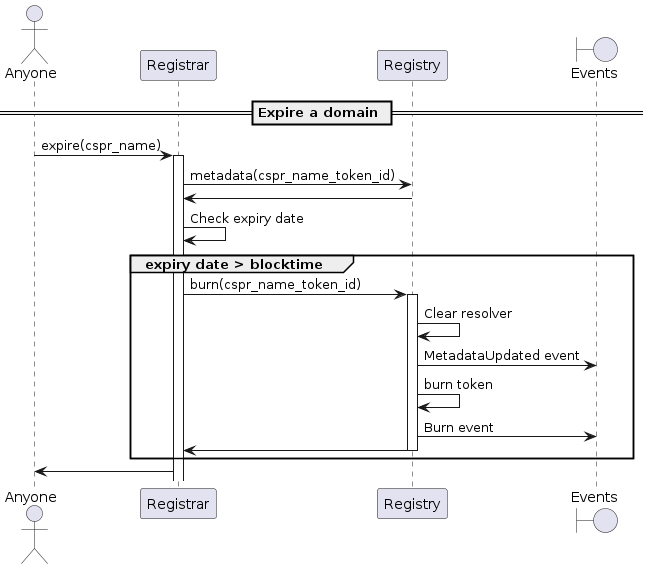

The diagram above was rendered by PlantUML. Its source (embedded in the PNG):
@startuml
'https://plantuml.com/sequence-diagram

'autonumber
actor "Anyone"
participant "Registrar"
participant "Registry"
boundary "Events"

== Expire a domain ==

"Anyone" -> "Registrar": expire(cspr_name)
activate Registrar
Registrar -> Registry: metadata(cspr_name_token_id)
Registry -> Registrar
Registrar -> Registrar: Check expiry date
group expiry date > blocktime
    Registrar -> Registry: burn(cspr_name_token_id)
    activate Registry
    Registry -> Registry: Clear resolver
    Registry -> "Events": MetadataUpdated event
    Registry -> Registry: burn token
    Registry -> "Events": Burn event
    Registry -> Registrar
    deactivate Registry
end
Registrar -> "Anyone"

@enduml